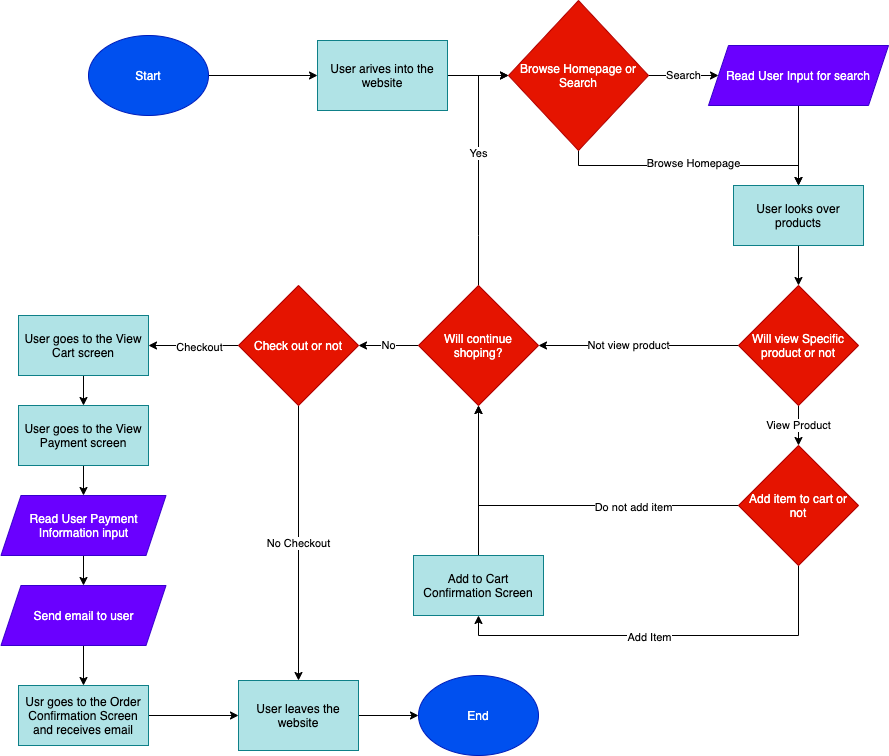

The diagram above was exported from draw.io. Its source (the exported page's mxGraphModel, read from the mxfile embedded in the PNG):
<mxGraphModel dx="1972" dy="730" grid="1" gridSize="10" guides="1" tooltips="1" connect="1" arrows="1" fold="1" page="1" pageScale="1" pageWidth="850" pageHeight="1100" math="0" shadow="0">
  <root>
    <mxCell id="0" />
    <mxCell id="1" parent="0" />
    <mxCell id="5" style="edgeStyle=orthogonalEdgeStyle;rounded=0;orthogonalLoop=1;jettySize=auto;html=1;exitX=1;exitY=0.5;exitDx=0;exitDy=0;entryX=0;entryY=0.5;entryDx=0;entryDy=0;" edge="1" parent="1" source="2" target="3">
      <mxGeometry relative="1" as="geometry" />
    </mxCell>
    <mxCell id="2" value="Start" style="ellipse;whiteSpace=wrap;html=1;fillColor=#0050ef;strokeColor=#001DBC;fontColor=#ffffff;" vertex="1" parent="1">
      <mxGeometry x="40" y="40" width="120" height="80" as="geometry" />
    </mxCell>
    <mxCell id="6" style="edgeStyle=orthogonalEdgeStyle;rounded=0;orthogonalLoop=1;jettySize=auto;html=1;" edge="1" parent="1" source="3" target="4">
      <mxGeometry relative="1" as="geometry" />
    </mxCell>
    <mxCell id="3" value="&lt;font color=&quot;#000000&quot;&gt;User arives into the website&lt;/font&gt;" style="rounded=0;whiteSpace=wrap;html=1;fillColor=#b0e3e6;strokeColor=#0e8088;" vertex="1" parent="1">
      <mxGeometry x="269" y="45" width="130" height="70" as="geometry" />
    </mxCell>
    <mxCell id="8" value="Search" style="edgeStyle=orthogonalEdgeStyle;rounded=0;orthogonalLoop=1;jettySize=auto;html=1;entryX=0;entryY=0.5;entryDx=0;entryDy=0;" edge="1" parent="1" source="4" target="7">
      <mxGeometry relative="1" as="geometry" />
    </mxCell>
    <mxCell id="11" style="edgeStyle=orthogonalEdgeStyle;rounded=0;orthogonalLoop=1;jettySize=auto;html=1;exitX=0.5;exitY=1;exitDx=0;exitDy=0;entryX=0.5;entryY=0;entryDx=0;entryDy=0;" edge="1" parent="1" source="4" target="10">
      <mxGeometry relative="1" as="geometry">
        <Array as="points">
          <mxPoint x="530" y="170" />
          <mxPoint x="750" y="170" />
        </Array>
      </mxGeometry>
    </mxCell>
    <mxCell id="21" value="Browse Homepage" style="edgeLabel;html=1;align=center;verticalAlign=middle;resizable=0;points=[];" vertex="1" connectable="0" parent="11">
      <mxGeometry x="-0.149" y="4" relative="1" as="geometry">
        <mxPoint x="20.5" y="1.5" as="offset" />
      </mxGeometry>
    </mxCell>
    <mxCell id="4" value="Browse Homepage or Search" style="rhombus;whiteSpace=wrap;html=1;fillColor=#e51400;strokeColor=#B20000;fontColor=#ffffff;" vertex="1" parent="1">
      <mxGeometry x="460" y="5" width="140" height="150" as="geometry" />
    </mxCell>
    <mxCell id="12" style="edgeStyle=orthogonalEdgeStyle;rounded=0;orthogonalLoop=1;jettySize=auto;html=1;exitX=0.5;exitY=1;exitDx=0;exitDy=0;entryX=0.5;entryY=0;entryDx=0;entryDy=0;" edge="1" parent="1" source="7" target="10">
      <mxGeometry relative="1" as="geometry">
        <mxPoint x="750" y="150" as="targetPoint" />
        <Array as="points">
          <mxPoint x="750" y="190" />
          <mxPoint x="750" y="190" />
        </Array>
      </mxGeometry>
    </mxCell>
    <mxCell id="7" value="Read User Input for search" style="shape=parallelogram;perimeter=parallelogramPerimeter;whiteSpace=wrap;html=1;fixedSize=1;fillColor=#6a00ff;strokeColor=#3700CC;fontColor=#ffffff;" vertex="1" parent="1">
      <mxGeometry x="660" y="50" width="180" height="60" as="geometry" />
    </mxCell>
    <mxCell id="22" style="edgeStyle=orthogonalEdgeStyle;rounded=0;orthogonalLoop=1;jettySize=auto;html=1;" edge="1" parent="1" source="10" target="13">
      <mxGeometry relative="1" as="geometry" />
    </mxCell>
    <mxCell id="10" value="&lt;font color=&quot;#000000&quot;&gt;User looks over products&lt;/font&gt;" style="rounded=0;whiteSpace=wrap;html=1;fillColor=#b0e3e6;strokeColor=#0e8088;" vertex="1" parent="1">
      <mxGeometry x="685" y="190" width="130" height="60" as="geometry" />
    </mxCell>
    <mxCell id="23" value="Not view product" style="edgeStyle=orthogonalEdgeStyle;rounded=0;orthogonalLoop=1;jettySize=auto;html=1;exitX=0;exitY=0.5;exitDx=0;exitDy=0;entryX=1;entryY=0.5;entryDx=0;entryDy=0;" edge="1" parent="1" source="13" target="18">
      <mxGeometry x="0.1" relative="1" as="geometry">
        <mxPoint as="offset" />
      </mxGeometry>
    </mxCell>
    <mxCell id="24" value="View Product" style="edgeStyle=orthogonalEdgeStyle;rounded=0;orthogonalLoop=1;jettySize=auto;html=1;exitX=0.5;exitY=1;exitDx=0;exitDy=0;entryX=0.5;entryY=0;entryDx=0;entryDy=0;" edge="1" parent="1" source="13" target="17">
      <mxGeometry relative="1" as="geometry" />
    </mxCell>
    <mxCell id="13" value="Will view Specific product or not" style="rhombus;whiteSpace=wrap;html=1;fillColor=#e51400;strokeColor=#B20000;fontColor=#ffffff;" vertex="1" parent="1">
      <mxGeometry x="690" y="290" width="120" height="120" as="geometry" />
    </mxCell>
    <mxCell id="14" value="End" style="ellipse;whiteSpace=wrap;html=1;fillColor=#0050ef;strokeColor=#001DBC;fontColor=#ffffff;" vertex="1" parent="1">
      <mxGeometry x="370" y="680" width="120" height="80" as="geometry" />
    </mxCell>
    <mxCell id="16" style="edgeStyle=orthogonalEdgeStyle;rounded=0;orthogonalLoop=1;jettySize=auto;html=1;entryX=0;entryY=0.5;entryDx=0;entryDy=0;" edge="1" parent="1" source="15" target="14">
      <mxGeometry relative="1" as="geometry">
        <mxPoint x="350" y="695" as="targetPoint" />
      </mxGeometry>
    </mxCell>
    <mxCell id="15" value="&lt;font color=&quot;#000000&quot;&gt;User leaves the website&lt;/font&gt;" style="rounded=0;whiteSpace=wrap;html=1;fillColor=#b0e3e6;strokeColor=#0e8088;" vertex="1" parent="1">
      <mxGeometry x="190" y="685" width="120" height="70" as="geometry" />
    </mxCell>
    <mxCell id="26" style="edgeStyle=orthogonalEdgeStyle;rounded=0;orthogonalLoop=1;jettySize=auto;html=1;entryX=0.5;entryY=1;entryDx=0;entryDy=0;exitX=0.5;exitY=1;exitDx=0;exitDy=0;" edge="1" parent="1" source="17" target="25">
      <mxGeometry relative="1" as="geometry" />
    </mxCell>
    <mxCell id="28" value="Add Item" style="edgeLabel;html=1;align=center;verticalAlign=middle;resizable=0;points=[];" vertex="1" connectable="0" parent="26">
      <mxGeometry x="-0.1385" y="1" relative="1" as="geometry">
        <mxPoint x="-43" as="offset" />
      </mxGeometry>
    </mxCell>
    <mxCell id="29" style="edgeStyle=orthogonalEdgeStyle;rounded=0;orthogonalLoop=1;jettySize=auto;html=1;exitX=0;exitY=0.5;exitDx=0;exitDy=0;entryX=0.5;entryY=1;entryDx=0;entryDy=0;" edge="1" parent="1" source="17" target="18">
      <mxGeometry relative="1" as="geometry" />
    </mxCell>
    <mxCell id="30" value="Do not add item" style="edgeLabel;html=1;align=center;verticalAlign=middle;resizable=0;points=[];" vertex="1" connectable="0" parent="29">
      <mxGeometry x="-0.4111" y="1" relative="1" as="geometry">
        <mxPoint as="offset" />
      </mxGeometry>
    </mxCell>
    <mxCell id="17" value="Add item to cart or not" style="rhombus;whiteSpace=wrap;html=1;fillColor=#e51400;strokeColor=#B20000;fontColor=#ffffff;" vertex="1" parent="1">
      <mxGeometry x="690" y="450" width="120" height="120" as="geometry" />
    </mxCell>
    <mxCell id="19" style="edgeStyle=orthogonalEdgeStyle;rounded=0;orthogonalLoop=1;jettySize=auto;html=1;exitX=0.5;exitY=0;exitDx=0;exitDy=0;entryX=0;entryY=0.5;entryDx=0;entryDy=0;" edge="1" parent="1" source="18" target="4">
      <mxGeometry relative="1" as="geometry">
        <Array as="points">
          <mxPoint x="430" y="240" />
          <mxPoint x="430" y="80" />
        </Array>
      </mxGeometry>
    </mxCell>
    <mxCell id="20" value="Yes" style="edgeLabel;html=1;align=center;verticalAlign=middle;resizable=0;points=[];" vertex="1" connectable="0" parent="19">
      <mxGeometry x="-0.2271" y="1" relative="1" as="geometry">
        <mxPoint y="-40" as="offset" />
      </mxGeometry>
    </mxCell>
    <mxCell id="33" value="No" style="edgeStyle=orthogonalEdgeStyle;rounded=0;orthogonalLoop=1;jettySize=auto;html=1;exitX=0;exitY=0.5;exitDx=0;exitDy=0;" edge="1" parent="1" source="18" target="31">
      <mxGeometry relative="1" as="geometry" />
    </mxCell>
    <mxCell id="18" value="Will continue shoping?" style="rhombus;whiteSpace=wrap;html=1;fillColor=#e51400;strokeColor=#B20000;fontColor=#ffffff;" vertex="1" parent="1">
      <mxGeometry x="370" y="290" width="120" height="120" as="geometry" />
    </mxCell>
    <mxCell id="27" style="edgeStyle=orthogonalEdgeStyle;rounded=0;orthogonalLoop=1;jettySize=auto;html=1;entryX=0.5;entryY=1;entryDx=0;entryDy=0;" edge="1" parent="1" source="25" target="18">
      <mxGeometry relative="1" as="geometry" />
    </mxCell>
    <mxCell id="25" value="&lt;font color=&quot;#000000&quot;&gt;Add to Cart Confirmation Screen&lt;/font&gt;" style="rounded=0;whiteSpace=wrap;html=1;fillColor=#b0e3e6;strokeColor=#0e8088;" vertex="1" parent="1">
      <mxGeometry x="365" y="560" width="130" height="60" as="geometry" />
    </mxCell>
    <mxCell id="32" value="No Checkout" style="edgeStyle=orthogonalEdgeStyle;rounded=0;orthogonalLoop=1;jettySize=auto;html=1;exitX=0.5;exitY=1;exitDx=0;exitDy=0;entryX=0.5;entryY=0;entryDx=0;entryDy=0;" edge="1" parent="1" source="31" target="15">
      <mxGeometry relative="1" as="geometry" />
    </mxCell>
    <mxCell id="38" style="edgeStyle=orthogonalEdgeStyle;rounded=0;orthogonalLoop=1;jettySize=auto;html=1;exitX=0;exitY=0.5;exitDx=0;exitDy=0;entryX=1;entryY=0.5;entryDx=0;entryDy=0;" edge="1" parent="1" source="31" target="34">
      <mxGeometry relative="1" as="geometry" />
    </mxCell>
    <mxCell id="39" value="Checkout" style="edgeLabel;html=1;align=center;verticalAlign=middle;resizable=0;points=[];" vertex="1" connectable="0" parent="38">
      <mxGeometry x="-0.12" y="1" relative="1" as="geometry">
        <mxPoint as="offset" />
      </mxGeometry>
    </mxCell>
    <mxCell id="31" value="Check out or not" style="rhombus;whiteSpace=wrap;html=1;fillColor=#e51400;strokeColor=#B20000;fontColor=#ffffff;" vertex="1" parent="1">
      <mxGeometry x="190" y="290" width="120" height="120" as="geometry" />
    </mxCell>
    <mxCell id="40" style="edgeStyle=orthogonalEdgeStyle;rounded=0;orthogonalLoop=1;jettySize=auto;html=1;entryX=0.5;entryY=0;entryDx=0;entryDy=0;" edge="1" parent="1" source="34" target="35">
      <mxGeometry relative="1" as="geometry" />
    </mxCell>
    <mxCell id="34" value="&lt;font color=&quot;#000000&quot;&gt;User goes to the View Cart screen&lt;/font&gt;" style="rounded=0;whiteSpace=wrap;html=1;fillColor=#b0e3e6;strokeColor=#0e8088;" vertex="1" parent="1">
      <mxGeometry x="-30" y="320" width="130" height="60" as="geometry" />
    </mxCell>
    <mxCell id="44" style="edgeStyle=orthogonalEdgeStyle;rounded=0;orthogonalLoop=1;jettySize=auto;html=1;exitX=0.5;exitY=1;exitDx=0;exitDy=0;entryX=0.5;entryY=0;entryDx=0;entryDy=0;" edge="1" parent="1" source="35" target="43">
      <mxGeometry relative="1" as="geometry" />
    </mxCell>
    <mxCell id="35" value="&lt;font color=&quot;#000000&quot;&gt;User goes to the View Payment screen&lt;/font&gt;" style="rounded=0;whiteSpace=wrap;html=1;fillColor=#b0e3e6;strokeColor=#0e8088;" vertex="1" parent="1">
      <mxGeometry x="-30" y="410" width="130" height="60" as="geometry" />
    </mxCell>
    <mxCell id="41" style="edgeStyle=orthogonalEdgeStyle;rounded=0;orthogonalLoop=1;jettySize=auto;html=1;" edge="1" parent="1" source="37" target="15">
      <mxGeometry relative="1" as="geometry" />
    </mxCell>
    <mxCell id="37" value="&lt;font color=&quot;#000000&quot;&gt;Usr goes to the Order Confirmation Screen and receives email&lt;/font&gt;" style="rounded=0;whiteSpace=wrap;html=1;fillColor=#b0e3e6;strokeColor=#0e8088;" vertex="1" parent="1">
      <mxGeometry x="-30" y="690" width="130" height="60" as="geometry" />
    </mxCell>
    <mxCell id="48" style="edgeStyle=orthogonalEdgeStyle;rounded=0;orthogonalLoop=1;jettySize=auto;html=1;entryX=0.5;entryY=0;entryDx=0;entryDy=0;" edge="1" parent="1" source="43" target="45">
      <mxGeometry relative="1" as="geometry" />
    </mxCell>
    <mxCell id="43" value="Read User Payment Information input" style="shape=parallelogram;perimeter=parallelogramPerimeter;whiteSpace=wrap;html=1;fixedSize=1;fillColor=#6a00ff;strokeColor=#3700CC;fontColor=#ffffff;" vertex="1" parent="1">
      <mxGeometry x="-47.5" y="500" width="165" height="60" as="geometry" />
    </mxCell>
    <mxCell id="49" style="edgeStyle=orthogonalEdgeStyle;rounded=0;orthogonalLoop=1;jettySize=auto;html=1;entryX=0.5;entryY=0;entryDx=0;entryDy=0;" edge="1" parent="1" source="45" target="37">
      <mxGeometry relative="1" as="geometry">
        <mxPoint x="35" y="680" as="targetPoint" />
      </mxGeometry>
    </mxCell>
    <mxCell id="45" value="Send email to user" style="shape=parallelogram;perimeter=parallelogramPerimeter;whiteSpace=wrap;html=1;fixedSize=1;fillColor=#6a00ff;strokeColor=#3700CC;fontColor=#ffffff;" vertex="1" parent="1">
      <mxGeometry x="-47.5" y="590" width="165" height="60" as="geometry" />
    </mxCell>
  </root>
</mxGraphModel>